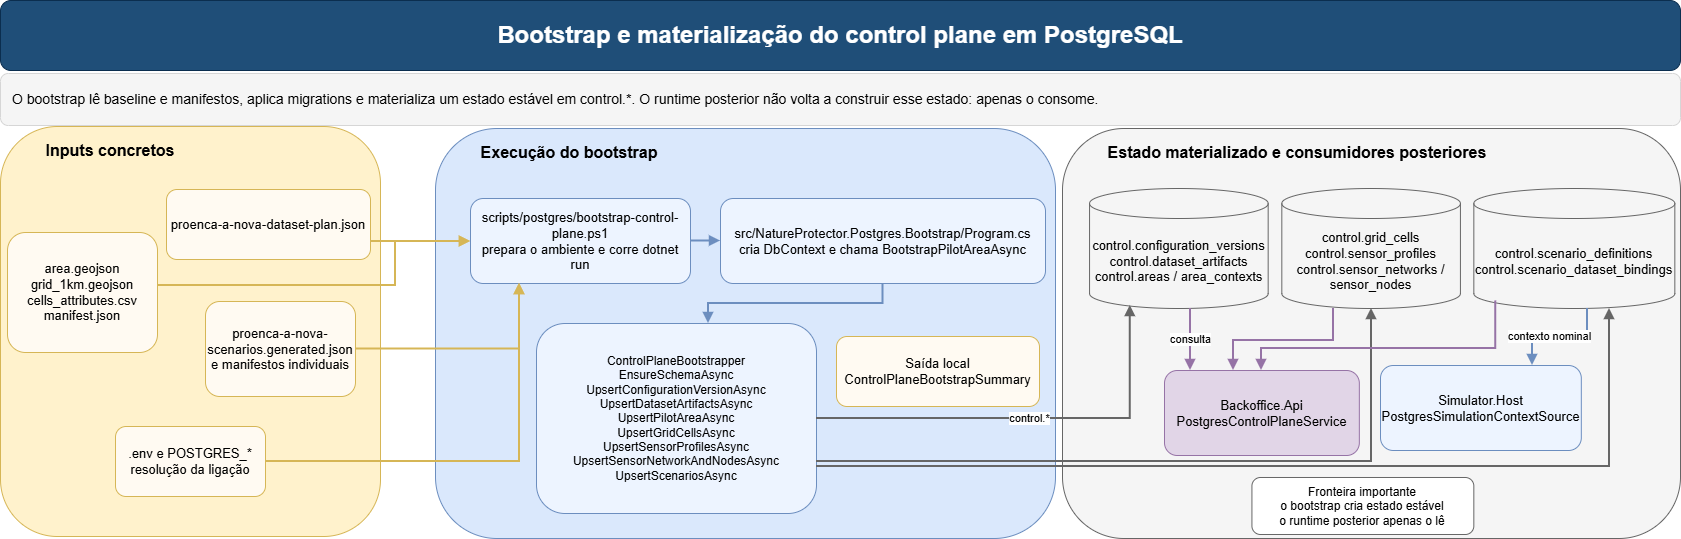

The diagram above was exported from draw.io. Its source (the exported page's mxGraphModel, read from the mxfile embedded in the PNG):
<mxGraphModel dx="1884" dy="819" grid="0" gridSize="10" guides="1" tooltips="1" connect="1" arrows="1" fold="1" page="0" pageScale="1" pageWidth="1800" pageHeight="1000" math="0" shadow="0">
  <root>
    <mxCell id="0" />
    <mxCell id="1" parent="0" />
    <mxCell id="2" parent="1" style="rounded=1;whiteSpace=wrap;html=1;fillColor=#1f4e78;strokeColor=#0b2e4f;fontColor=#ffffff;fontSize=24;fontStyle=1;" value="Bootstrap e materialização do control plane em PostgreSQL" vertex="1">
      <mxGeometry height="70" width="1680" x="60" y="97" as="geometry" />
    </mxCell>
    <mxCell id="3" parent="1" style="rounded=1;whiteSpace=wrap;html=1;fillColor=#f5f5f5;strokeColor=#d6d6d6;fontSize=14;align=left;spacingLeft=10;spacingRight=10;" value="O bootstrap lê baseline e manifestos, aplica migrations e materializa um estado estável em control.*. O runtime posterior não volta a construir esse estado: apenas o consome." vertex="1">
      <mxGeometry height="52" width="1680" x="60" y="170" as="geometry" />
    </mxCell>
    <mxCell id="10" parent="1" style="rounded=1;whiteSpace=wrap;html=1;fillColor=#fff2cc;strokeColor=#d6b656;fontStyle=1;fontSize=16;align=left;verticalAlign=top;spacingTop=8;spacingLeft=8;" value="&lt;span style=&quot;white-space: pre;&quot;&gt;&#09;&lt;/span&gt;Inputs concretos" vertex="1">
      <mxGeometry height="410" width="380" x="60" y="223" as="geometry" />
    </mxCell>
    <mxCell id="11" parent="10" style="rounded=1;whiteSpace=wrap;html=1;fillColor=#fffaf2;strokeColor=#d6b656;fontSize=13;" value="area.geojson&#10;grid_1km.geojson&#10;cells_attributes.csv&#10;manifest.json" vertex="1">
      <mxGeometry height="120" width="150" x="7" y="106" as="geometry" />
    </mxCell>
    <mxCell id="12" parent="10" style="rounded=1;whiteSpace=wrap;html=1;fillColor=#fffaf2;strokeColor=#d6b656;fontSize=13;" value="proenca-a-nova-dataset-plan.json" vertex="1">
      <mxGeometry height="70" width="204" x="166" y="63" as="geometry" />
    </mxCell>
    <mxCell id="13" parent="10" style="rounded=1;whiteSpace=wrap;html=1;fillColor=#fffaf2;strokeColor=#d6b656;fontSize=13;" value="proenca-a-nova-scenarios.generated.json&#10;e manifestos individuais" vertex="1">
      <mxGeometry height="95" width="150" x="205" y="175" as="geometry" />
    </mxCell>
    <mxCell id="14" parent="10" style="rounded=1;whiteSpace=wrap;html=1;fillColor=#fffaf2;strokeColor=#d6b656;fontSize=13;" value=".env e POSTGRES_*&#10;resolução da ligação" vertex="1">
      <mxGeometry height="70" width="150" x="115" y="300" as="geometry" />
    </mxCell>
    <mxCell id="20" parent="1" style="rounded=1;whiteSpace=wrap;html=1;fillColor=#dae8fc;strokeColor=#6c8ebf;fontStyle=1;fontSize=16;align=left;verticalAlign=top;spacingTop=8;spacingLeft=8;" value="&lt;span style=&quot;white-space: pre;&quot;&gt;&#09;&lt;/span&gt;Execução do bootstrap" vertex="1">
      <mxGeometry height="410" width="620" x="495" y="225" as="geometry" />
    </mxCell>
    <mxCell id="21" parent="20" style="rounded=1;whiteSpace=wrap;html=1;fillColor=#edf4ff;strokeColor=#6c8ebf;fontSize=13;" value="scripts/postgres/bootstrap-control-plane.ps1&#10;prepara o ambiente e corre dotnet run" vertex="1">
      <mxGeometry height="85" width="220" x="35" y="70" as="geometry" />
    </mxCell>
    <mxCell id="22" parent="20" style="rounded=1;whiteSpace=wrap;html=1;fillColor=#edf4ff;strokeColor=#6c8ebf;fontSize=13;" value="src/NatureProtector.Postgres.Bootstrap/Program.cs&#10;cria DbContext e chama BootstrapPilotAreaAsync" vertex="1">
      <mxGeometry height="85" width="325" x="285" y="70" as="geometry" />
    </mxCell>
    <mxCell id="23" parent="20" style="rounded=1;whiteSpace=wrap;html=1;fillColor=#edf4ff;strokeColor=#6c8ebf;fontSize=12;" value="ControlPlaneBootstrapper&#10;EnsureSchemaAsync&#10;UpsertConfigurationVersionAsync&#10;UpsertDatasetArtifactsAsync&#10;UpsertPilotAreaAsync&#10;UpsertGridCellsAsync&#10;UpsertSensorProfilesAsync&#10;UpsertSensorNetworkAndNodesAsync&#10;UpsertScenariosAsync" vertex="1">
      <mxGeometry height="190" width="280" x="101" y="195" as="geometry" />
    </mxCell>
    <mxCell id="24" parent="20" style="rounded=1;whiteSpace=wrap;html=1;fillColor=#fffaf2;strokeColor=#d6b656;fontSize=13;" value="Saída local&#10;ControlPlaneBootstrapSummary" vertex="1">
      <mxGeometry height="70" width="203" x="401" y="208" as="geometry" />
    </mxCell>
    <mxCell id="30" parent="1" style="rounded=1;whiteSpace=wrap;html=1;fillColor=#f5f5f5;strokeColor=#666666;fontStyle=1;fontSize=16;align=left;verticalAlign=top;spacingTop=8;spacingLeft=8;" value="&lt;span style=&quot;white-space: pre;&quot;&gt;&#09;&lt;/span&gt;Estado materializado e consumidores posteriores" vertex="1">
      <mxGeometry height="410" width="618" x="1122" y="225" as="geometry" />
    </mxCell>
    <mxCell id="31" parent="30" style="shape=cylinder3;whiteSpace=wrap;html=1;boundedLbl=1;fillColor=#f5f5f5;strokeColor=#666666;fontSize=13;" value="control.configuration_versions&#10;control.dataset_artifacts&#10;control.areas / area_contexts" vertex="1">
      <mxGeometry height="120" width="178.60526315789474" x="27.06140350877193" y="60" as="geometry" />
    </mxCell>
    <mxCell id="32" parent="30" style="shape=cylinder3;whiteSpace=wrap;html=1;boundedLbl=1;fillColor=#f5f5f5;strokeColor=#666666;fontSize=13;" value="control.grid_cells&#10;control.sensor_profiles&#10;control.sensor_networks / sensor_nodes" vertex="1">
      <mxGeometry height="120" width="178.60526315789474" x="219.31578947368422" y="60" as="geometry" />
    </mxCell>
    <mxCell id="33" parent="30" style="shape=cylinder3;whiteSpace=wrap;html=1;boundedLbl=1;fillColor=#f5f5f5;strokeColor=#666666;fontSize=13;" value="control.scenario_definitions&#10;control.scenario_dataset_bindings" vertex="1">
      <mxGeometry height="120" width="201" x="411.33" y="60" as="geometry" />
    </mxCell>
    <mxCell id="34" parent="30" style="rounded=1;whiteSpace=wrap;html=1;fillColor=#edf4ff;strokeColor=#6c8ebf;fontSize=13;" value="Simulator.Host&#10;PostgresSimulationContextSource" vertex="1">
      <mxGeometry height="85" width="200.82" x="318" y="237" as="geometry" />
    </mxCell>
    <mxCell id="35" parent="30" style="rounded=1;whiteSpace=wrap;html=1;fillColor=#e1d5e7;strokeColor=#9673a6;fontSize=13;" value="Backoffice.Api&#10;PostgresControlPlaneService" vertex="1">
      <mxGeometry height="85" width="194.8421052631579" x="101.99684210526317" y="242" as="geometry" />
    </mxCell>
    <mxCell id="36" parent="30" style="rounded=1;whiteSpace=wrap;html=1;fillColor=#ffffff;strokeColor=#666666;fontSize=12;" value="Fronteira importante&#10;o bootstrap cria estado estável&#10;o runtime posterior apenas o lê" vertex="1">
      <mxGeometry height="57" width="221.9" x="189.43" y="349" as="geometry" />
    </mxCell>
    <mxCell id="40" edge="1" parent="1" source="11" style="edgeStyle=orthogonalEdgeStyle;rounded=0;orthogonalLoop=1;jettySize=auto;html=1;endArrow=block;strokeColor=#d6b656;strokeWidth=2;" target="21" value="">
      <mxGeometry relative="1" as="geometry">
        <Array as="points">
          <mxPoint x="455" y="382" />
          <mxPoint x="455" y="338" />
        </Array>
      </mxGeometry>
    </mxCell>
    <mxCell id="41" edge="1" parent="1" source="12" style="edgeStyle=orthogonalEdgeStyle;rounded=0;orthogonalLoop=1;jettySize=auto;html=1;endArrow=block;strokeColor=#d6b656;strokeWidth=2;" target="21" value="">
      <mxGeometry relative="1" as="geometry">
        <Array as="points">
          <mxPoint x="452" y="338" />
          <mxPoint x="452" y="338" />
        </Array>
      </mxGeometry>
    </mxCell>
    <mxCell id="42" edge="1" parent="1" source="13" style="edgeStyle=orthogonalEdgeStyle;rounded=0;orthogonalLoop=1;jettySize=auto;html=1;endArrow=block;strokeColor=#d6b656;strokeWidth=2;" target="21" value="">
      <mxGeometry relative="1" as="geometry">
        <Array as="points">
          <mxPoint x="579" y="446" />
        </Array>
      </mxGeometry>
    </mxCell>
    <mxCell id="43" edge="1" parent="1" source="14" style="edgeStyle=orthogonalEdgeStyle;rounded=0;orthogonalLoop=1;jettySize=auto;html=1;endArrow=block;strokeColor=#d6b656;strokeWidth=2;" target="21" value="">
      <mxGeometry relative="1" as="geometry">
        <Array as="points">
          <mxPoint x="579" y="558" />
        </Array>
      </mxGeometry>
    </mxCell>
    <mxCell id="44" edge="1" parent="1" source="21" style="edgeStyle=orthogonalEdgeStyle;rounded=0;orthogonalLoop=1;jettySize=auto;html=1;endArrow=block;strokeColor=#6c8ebf;strokeWidth=2;" target="22" value="">
      <mxGeometry relative="1" as="geometry" />
    </mxCell>
    <mxCell id="45" edge="1" parent="1" source="22" style="edgeStyle=orthogonalEdgeStyle;rounded=0;orthogonalLoop=1;jettySize=auto;html=1;endArrow=block;strokeColor=#6c8ebf;strokeWidth=2;" target="23" value="">
      <mxGeometry relative="1" as="geometry">
        <Array as="points">
          <mxPoint x="942" y="400" />
          <mxPoint x="768" y="400" />
        </Array>
      </mxGeometry>
    </mxCell>
    <mxCell id="46" edge="1" parent="1" source="23" style="edgeStyle=orthogonalEdgeStyle;rounded=0;orthogonalLoop=1;jettySize=auto;html=1;endArrow=block;strokeColor=#666666;strokeWidth=2;entryX=0.228;entryY=0.975;entryDx=0;entryDy=0;entryPerimeter=0;" target="31" value="control.*">
      <mxGeometry relative="1" as="geometry">
        <Array as="points">
          <mxPoint x="1190" y="515" />
        </Array>
      </mxGeometry>
    </mxCell>
    <mxCell id="47" edge="1" parent="1" source="23" style="edgeStyle=orthogonalEdgeStyle;rounded=0;orthogonalLoop=1;jettySize=auto;html=1;endArrow=block;strokeColor=#666666;strokeWidth=2;" target="32" value="">
      <mxGeometry relative="1" as="geometry">
        <Array as="points">
          <mxPoint x="1431" y="558" />
        </Array>
      </mxGeometry>
    </mxCell>
    <mxCell id="48" edge="1" parent="1" source="23" style="edgeStyle=orthogonalEdgeStyle;rounded=0;orthogonalLoop=1;jettySize=auto;html=1;endArrow=block;strokeColor=#666666;strokeWidth=2;" target="33" value="">
      <mxGeometry relative="1" as="geometry">
        <Array as="points">
          <mxPoint x="1669" y="563" />
        </Array>
      </mxGeometry>
    </mxCell>
    <mxCell id="49" edge="1" parent="1" source="33" style="edgeStyle=orthogonalEdgeStyle;rounded=0;orthogonalLoop=1;jettySize=auto;html=1;endArrow=block;strokeColor=#6c8ebf;strokeWidth=2;" target="34" value="contexto nominal">
      <mxGeometry relative="1" x="0.0893" y="5" as="geometry">
        <mxPoint as="offset" />
        <Array as="points">
          <mxPoint x="1647" y="428" />
          <mxPoint x="1592" y="428" />
        </Array>
      </mxGeometry>
    </mxCell>
    <mxCell id="50" edge="1" parent="1" source="31" style="edgeStyle=orthogonalEdgeStyle;rounded=0;orthogonalLoop=1;jettySize=auto;html=1;endArrow=block;strokeColor=#9673a6;strokeWidth=2;" target="35" value="consulta">
      <mxGeometry relative="1" as="geometry">
        <Array as="points">
          <mxPoint x="1250" y="435" />
          <mxPoint x="1250" y="435" />
        </Array>
      </mxGeometry>
    </mxCell>
    <mxCell id="51" edge="1" parent="1" source="32" style="edgeStyle=orthogonalEdgeStyle;rounded=0;orthogonalLoop=1;jettySize=auto;html=1;endArrow=block;strokeColor=#9673a6;strokeWidth=2;" target="35" value="">
      <mxGeometry relative="1" as="geometry">
        <Array as="points">
          <mxPoint x="1393" y="437" />
          <mxPoint x="1293" y="437" />
        </Array>
      </mxGeometry>
    </mxCell>
    <mxCell id="52" edge="1" parent="1" source="33" style="edgeStyle=orthogonalEdgeStyle;rounded=0;orthogonalLoop=1;jettySize=auto;html=1;endArrow=block;strokeColor=#9673a6;strokeWidth=2;exitX=0.109;exitY=0.936;exitDx=0;exitDy=0;exitPerimeter=0;" target="35" value="">
      <mxGeometry relative="1" as="geometry">
        <Array as="points">
          <mxPoint x="1555" y="445" />
          <mxPoint x="1321" y="445" />
        </Array>
      </mxGeometry>
    </mxCell>
  </root>
</mxGraphModel>